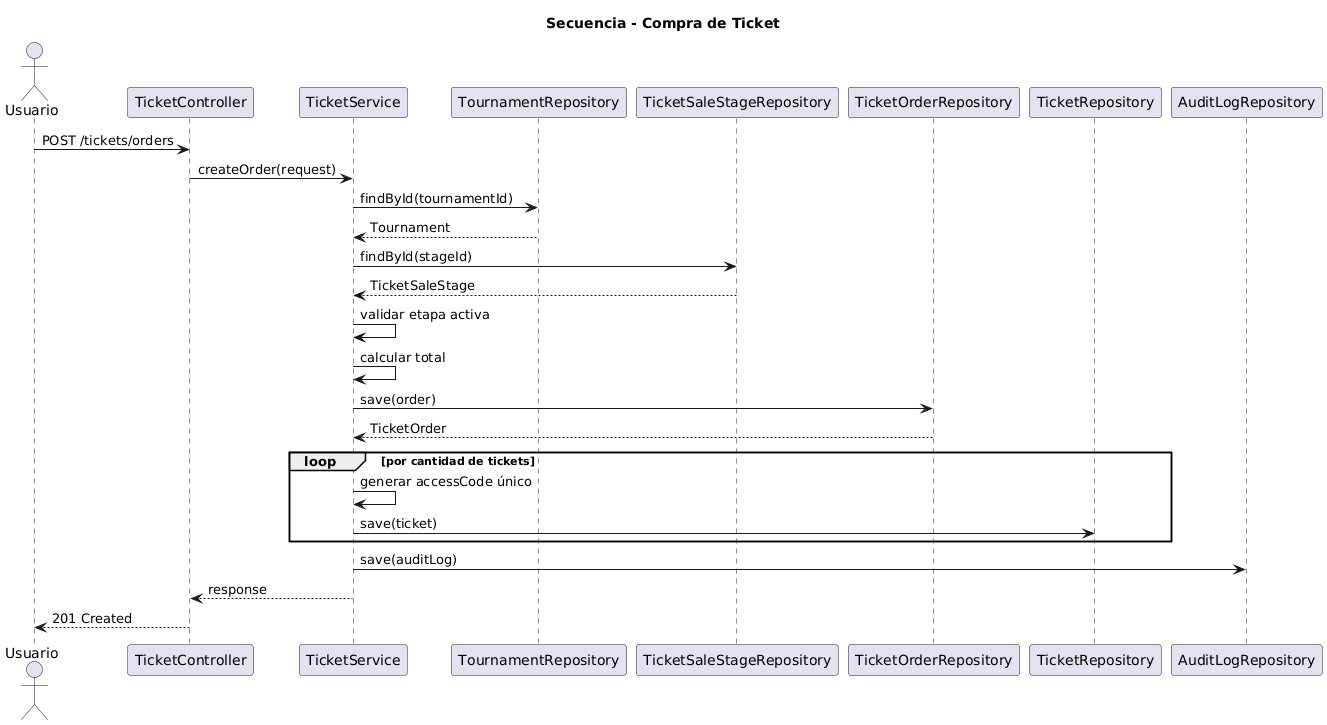

The diagram above was rendered by PlantUML. Its source (embedded in the PNG):
@startuml
title Secuencia - Compra de Ticket

actor Usuario
participant TicketController
participant TicketService
participant TournamentRepository
participant TicketSaleStageRepository
participant TicketOrderRepository
participant TicketRepository
participant AuditLogRepository

Usuario -> TicketController : POST /tickets/orders
TicketController -> TicketService : createOrder(request)

TicketService -> TournamentRepository : findById(tournamentId)
TournamentRepository --> TicketService : Tournament

TicketService -> TicketSaleStageRepository : findById(stageId)
TicketSaleStageRepository --> TicketService : TicketSaleStage

TicketService -> TicketService : validar etapa activa
TicketService -> TicketService : calcular total
TicketService -> TicketOrderRepository : save(order)
TicketOrderRepository --> TicketService : TicketOrder

loop por cantidad de tickets
  TicketService -> TicketService : generar accessCode único
  TicketService -> TicketRepository : save(ticket)
end

TicketService -> AuditLogRepository : save(auditLog)
TicketService --> TicketController : response
TicketController --> Usuario : 201 Created
@enduml